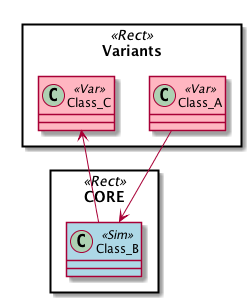

The diagram above was rendered by PlantUML. Its source (embedded in the PNG):
@startuml
skinparam class{
BackgroundColor<<Sim>> lightBlue
ArrowColor<<Sim>> Blue
BackgroundColor<<Var>> LightPink
ArrowColor<<Var>> Red
}
package Variants <<Rect>>{
class Class_A <<Var>>
class Class_C <<Var>>
}
package CORE <<Rect>>{
class Class_B <<Sim>>
}
Class_A --> Class_B
Class_B --> Class_C
@enduml